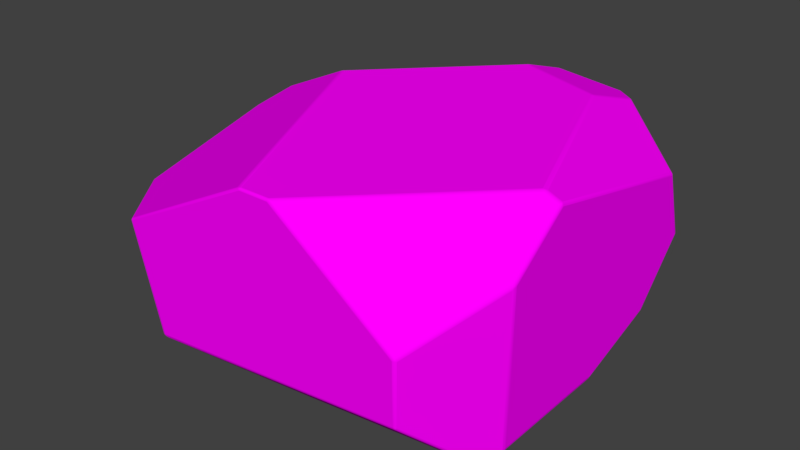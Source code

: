 # Source: Rock3.blend  (saved by Blender 2.78.0; exported with 4.5.12 LTS)
import bpy
from mathutils import Matrix  # noqa: F401  (used for matrix-valued properties, if any)

bpy.ops.wm.read_factory_settings(use_empty=True)
scene = bpy.context.scene
scene.name = 'Scene'

# ---- collections
col_collection_1 = bpy.data.collections.new('Collection 1'); scene.collection.children.link(col_collection_1)

# ---- images (referenced by path relative to the original .blend; pixels are not part of the script)
import os
ASSET_DIR = os.environ.get("B2B_ASSET_DIR", "")  # directory of the original .blend (textures are referenced by path, not embedded)
HERE = os.path.dirname(os.path.abspath(__file__))  # packed textures are extracted next to this script under _unpacked/

def load_image(name, relpath, width, height, colorspace="sRGB"):
    """Load a texture the original file referenced (path relative to the .blend, or extracted next to this script)."""
    p = next((c for c in (os.path.join(HERE, relpath), os.path.join(ASSET_DIR, relpath)) if relpath and os.path.exists(c)), "")
    if p:
        img = bpy.data.images.load(p, check_existing=True)
        img.name = name
    else:  # same state as the original file: an image datablock whose file is absent (Cycles renders it pink)
        img = bpy.data.images.new(name, width, height)
        img.source = "FILE"
        img.filepath = "//" + (relpath or name)
    img.colorspace_settings.name = colorspace
    return img
img_frontend_large_jpg = load_image('frontend-large.jpg', 'frontend-large.jpg', 1024, 1024, 'sRGB')

# ---- materials (node trees are filled in below, after node groups)
mat_rock3 = bpy.data.materials.new('Rock3')
mat_rock3.alpha_threshold = 0.0
mat_rock3.roughness = 0.5

# ---- node groups
ng_auto_smooth = bpy.data.node_groups.new('Auto Smooth', 'GeometryNodeTree')
_s = ng_auto_smooth.interface.new_socket(name='Geometry', in_out='OUTPUT', socket_type='NodeSocketGeometry')
_s = ng_auto_smooth.interface.new_socket(name='Geometry', in_out='INPUT', socket_type='NodeSocketGeometry')
_s = ng_auto_smooth.interface.new_socket(name='Angle', in_out='INPUT', socket_type='NodeSocketFloat')
_s.subtype = 'ANGLE'
_s.min_value = 0.0
_s.max_value = 3.142
ng_auto_smooth.is_modifier = True
_N = ng_auto_smooth.nodes; _L = ng_auto_smooth.links
n0 = _N.new('NodeGroupOutput'); n0.name = 'Group Output'; n0.location = (480, -100)
n1 = _N.new('NodeGroupInput'); n1.name = 'Group Input'; n1.location = (-420, -300)
n2 = _N.new('NodeGroupInput'); n2.name = 'Group Input.001'; n2.location = (-60, -100)
n3 = _N.new('GeometryNodeSetShadeSmooth'); n3.name = 'Set Shade Smooth'; n3.location = (120, -100)
n3.domain = 'EDGE'
n4 = _N.new('GeometryNodeSetShadeSmooth'); n4.name = 'Set Shade Smooth.001'; n4.location = (300, -100)
n5 = _N.new('GeometryNodeInputMeshEdgeAngle'); n5.name = 'Edge Angle'; n5.location = (-420, -220)
n6 = _N.new('GeometryNodeInputEdgeSmooth'); n6.name = 'Is Edge Smooth'; n6.location = (-60, -160)
n7 = _N.new('GeometryNodeInputShadeSmooth'); n7.name = 'Is Face Smooth'; n7.location = (-240, -340)
n8 = _N.new('FunctionNodeBooleanMath'); n8.name = 'Boolean Math'; n8.location = (-60, -220)
n9 = _N.new('FunctionNodeCompare'); n9.name = 'Compare'; n9.location = (-240, -180)
n9.operation = 'LESS_EQUAL'
_L.new(n5.outputs[0], n9.inputs[0])
_L.new(n4.outputs[0], n0.inputs[0])
_L.new(n1.outputs[1], n9.inputs[1])
_L.new(n9.outputs[0], n8.inputs[0])
_L.new(n7.outputs[0], n8.inputs[1])
_L.new(n2.outputs[0], n3.inputs[0])
_L.new(n6.outputs[0], n3.inputs[1])
_L.new(n3.outputs[0], n4.inputs[0])
_L.new(n8.outputs[0], n3.inputs[2])
n0.is_active_output = True

# ---- material node trees
mat_rock3.use_nodes = True; mat_rock3.node_tree.nodes.clear()
_N = mat_rock3.node_tree.nodes; _L = mat_rock3.node_tree.links
n0 = _N.new('ShaderNodeOutputMaterial'); n0.name = 'Material Output'; n0.location = (300, 300)
n1 = _N.new('ShaderNodeBsdfDiffuse'); n1.name = 'Diffuse BSDF'; n1.location = (10, 300)
n2 = _N.new('ShaderNodeTexImage'); n2.name = 'Image Texture'; n2.location = (-180, 300)
n2.width = 140
n2.image = img_frontend_large_jpg
_L.new(n1.outputs[0], n0.inputs[0])
_L.new(n2.outputs[0], n1.inputs[0])
n0.is_active_output = True

# ---- world
world_world = bpy.data.worlds.new('World'); scene.world = world_world
world_world.color = (0.05088, 0.05088, 0.05088)
world_world.use_sun_shadow = False
world_world.sun_shadow_jitter_overblur = 0.0
world_world.cycles.sampling_method = 'MANUAL'

# ---- meshes
me_cube_000 = bpy.data.meshes.new('Cube.000')
me_cube_000.from_pydata([(-1.0, 0.4, -0.5692), (-0.1179, 1.0, -0.4428), (-0.1205, 0.6256, -0.5692), (1.0, -0.2953, 0.528), (0.93, -0.3093, 0.5692), (0.2303, -1.0, 0.5692), (0.08195, -1.0, 0.5692), (-0.4889, 0.1711, 0.5692), (0.5641, 0.6268, 0.5692), (0.1565, 1.0, 0.5048), (0.1179, 0.7913, 0.5692), (1.0, 0.572, 0.343), (0.6096, 0.8914, 0.4879), (0.5003, 1.0, 0.4682), (-1.0, 0.9244, -0.3918), (-0.9581, 1.0, -0.3698), (-1.0, 0.1106, 0.2939), (-0.901, 0.2499, 0.3789), (-0.6916, 1.0, 0.175), (0.815, -0.3361, -0.5692), (1.0, 0.01865, -0.3865), (0.8161, -0.5464, -0.5692), (-1.0, 0.3411, -0.5692), (-0.4443, -1.0, -0.2747), (0.02788, -0.6336, -0.5692), (-0.5853, -1.0, 0.2294), (-1.0, -0.563, 0.1268), (-0.4516, -1.0, -0.2722), (-1.0, -0.4555, -0.2811), (0.4384, 1.0, -0.2511), (1.0, 0.6747, 0.02132), (0.6617, 1.0, -0.004831), (1.0, 0.4178, -0.2527), (0.8075, -1.0, 0.1427), (1.0, -0.5778, 0.3165), (0.9587, -0.6785, -0.4305), (1.0, -0.588, -0.3897), (0.8094, -1.0, -0.1446)], [], [(17, 18, 15, 14, 16), (28, 22, 24, 23, 27), (8, 10, 7, 6, 5, 4), (9, 10, 8, 12, 13), (3, 11, 12, 8, 4), (35, 21, 19, 20, 36), (17, 7, 10, 9, 18), (1, 2, 0, 14, 15), (28, 26, 16, 14, 0, 22), (35, 37, 23, 24, 21), (0, 2, 19, 21, 24, 22), (27, 25, 26, 28), (7, 17, 16, 26, 25, 6), (37, 33, 5, 6, 25, 27, 23), (12, 11, 30, 31, 13), (29, 31, 30, 32), (15, 18, 9, 13, 31, 29, 1), (2, 1, 29, 32, 20, 19), (30, 11, 3, 34, 36, 20, 32), (3, 4, 5, 33, 34), (33, 37, 35, 36, 34)])
me_cube_000.polygons.foreach_set('use_smooth', [True] * 21)
_k = set([(0, 2), (0, 14), (0, 22), (1, 2), (1, 15), (1, 29), (2, 19), (3, 4), (3, 11), (3, 34), (4, 5), (4, 8), (5, 6), (5, 33), (6, 7), (6, 25), (7, 10), (7, 17), (8, 10), (8, 12), (9, 10), (9, 13), (9, 18), (11, 12), (11, 30), (12, 13), (13, 31), (14, 15), (14, 16), (15, 18), (16, 17), (16, 26), (17, 18), (19, 20), (19, 21), (20, 32), (20, 36), (21, 24), (21, 35), (22, 24), (22, 28), (23, 24), (23, 27), (23, 37), (25, 26), (25, 27), (26, 28), (27, 28), (29, 31), (29, 32), (30, 31), (30, 32), (33, 34), (33, 37), (34, 36), (35, 36), (35, 37)])
me_cube_000.attributes.new('sharp_edge', 'BOOLEAN', 'EDGE').data.foreach_set('value', [ (min(e.vertices), max(e.vertices)) in _k for e in me_cube_000.edges])
_k = {(0, 2): 1.0, (0, 14): 1.0, (1, 15): 1.0, (1, 2): 1.0, (1, 29): 1.0, (3, 11): 1.0, (4, 8): 1.0, (5, 33): 1.0, (4, 5): 1.0, (3, 4): 1.0, (5, 6): 1.0, (6, 7): 1.0, (7, 17): 1.0, (7, 10): 1.0, (9, 18): 1.0, (9, 10): 1.0, (8, 10): 1.0, (8, 12): 1.0, (9, 13): 1.0, (12, 13): 1.0, (11, 12): 1.0, (16, 26): 1.0, (17, 18): 1.0, (16, 17): 1.0, (15, 18): 1.0, (14, 15): 1.0, (14, 16): 1.0, (2, 19): 1.0, (20, 32): 1.0, (21, 35): 1.0, (20, 36): 1.0, (19, 21): 1.0, (19, 20): 1.0, (0, 22): 1.0, (23, 37): 1.0, (21, 24): 1.0, (23, 24): 1.0, (23, 27): 1.0, (22, 28): 1.0, (22, 24): 1.0, (6, 25): 1.0, (27, 28): 1.0, (26, 28): 1.0, (25, 26): 1.0, (25, 27): 1.0, (11, 30): 1.0, (13, 31): 1.0, (30, 31): 1.0, (30, 32): 1.0, (29, 31): 1.0, (29, 32): 1.0, (3, 34): 1.0, (35, 36): 1.0, (35, 37): 1.0, (34, 36): 1.0, (33, 34): 1.0, (33, 37): 1.0}
me_cube_000.attributes.new('crease_edge', 'FLOAT', 'EDGE').data.foreach_set('value', [_k.get((min(e.vertices), max(e.vertices)), 0.0) for e in me_cube_000.edges])
_uv = me_cube_000.uv_layers.new(name='UVMap')
_uv.uv.foreach_set('vector', [0.6035, 0.7403, 0.6035, 0.9234, 0.5197, 0.9436, 0.5132, 0.9268, 0.5846, 0.7108, 0.5839, 0.1205, 0.665, 0.0, 0.665, 0.3244, 0.5821, 0.2985, 0.5814, 0.2973, 0.2336, 0.1046, 0.2551, 0.2078, 0.1641, 0.3434, 0.0, 0.206, 0.0006503, 0.172, 0.102, 0.01549, 0.2861, 0.2009, 0.2551, 0.2078, 0.2336, 0.1046, 0.2729, 0.09664, 0.2882, 0.1225, 0.105, 0.0, 0.2317, 0.00699, 0.2729, 0.09664, 0.2336, 0.1046, 0.102, 0.01549, 0.4651, 0.0, 0.4595, 0.04137, 0.4331, 0.06455, 0.3742, 0.06833, 0.4505, 0.002092, 0.1769, 0.4405, 0.1641, 0.3434, 0.2551, 0.2078, 0.2861, 0.2009, 0.2882, 0.399, 0.3281, 0.4, 0.3764, 0.358, 0.4651, 0.5107, 0.3977, 0.5702, 0.3851, 0.5703, 0.4909, 0.6153, 0.5435, 0.5703, 0.5846, 0.7108, 0.5132, 0.9268, 0.4748, 0.8198, 0.4732, 0.8067, 0.3022, 0.5706, 0.3474, 0.5868, 0.3756, 0.8726, 0.3174, 0.7853, 0.2882, 0.6105, 0.5753, 0.4513, 0.4651, 0.3402, 0.4729, 0.03322, 0.4946, 0.0, 0.5814, 0.1177, 0.5814, 0.442, 0.3605, 1.0, 0.2882, 0.9712, 0.302, 0.8756, 0.3605, 0.8741, 0.1641, 0.3434, 0.1769, 0.4405, 0.1582, 0.4634, 0.06533, 0.4615, 0.003129, 0.3628, 0.0, 0.206, 0.3474, 0.5868, 0.3873, 0.5703, 0.4677, 0.6731, 0.4732, 0.706, 0.4508, 0.8741, 0.3763, 0.8741, 0.3756, 0.8726, 0.01329, 0.5461, 0.04318, 0.4634, 0.08868, 0.4757, 0.08424, 0.5533, 0.01345, 0.5716, 0.1137, 0.6133, 0.08424, 0.5533, 0.08868, 0.4757, 0.1274, 0.4863, 0.09691, 0.9339, 0.02626, 0.8526, 0.0, 0.648, 0.01345, 0.5716, 0.08424, 0.5533, 0.1137, 0.6133, 0.1274, 0.7466, 0.3764, 0.358, 0.3281, 0.4, 0.2882, 0.2904, 0.3229, 0.1136, 0.3742, 0.06833, 0.4331, 0.06455, 0.1927, 0.4634, 0.2389, 0.4865, 0.2651, 0.6811, 0.2346, 0.7444, 0.1333, 0.7463, 0.134, 0.6103, 0.1533, 0.5208, 0.2651, 0.6811, 0.271, 0.6877, 0.271, 0.8769, 0.2096, 0.8484, 0.2346, 0.7444, 0.2096, 0.8484, 0.1684, 0.8482, 0.1274, 0.7687, 0.1333, 0.7463, 0.2346, 0.7444])
me_cube_000.materials.append(mat_rock3)
me_cube_000.use_remesh_preserve_volume = False
me_cube_000.use_remesh_preserve_attributes = False
me_cube_000.use_mirror_vertex_groups = False
me_cube_000.update()

# ---- objects
ob_cube_000 = bpy.data.objects.new('Cube.000', me_cube_000)

# ---- transforms, parenting, visibility, modifiers, constraints
ob_cube_000.location = (0.0, 0.0, 0.0)
ob_cube_000.lineart.crease_threshold = 0.0
_m = ob_cube_000.modifiers.new('Bevel', 'BEVEL')
_m.width = 0.239
_m.width_pct = 0.239
_m.segments = 3
_m.limit_method = 'NONE'
_m.spread = 0.0
_m = ob_cube_000.modifiers.new('Auto Smooth', 'NODES')
_m.node_group = ng_auto_smooth
_gi = [s.identifier for s in ng_auto_smooth.interface.items_tree if s.item_type == 'SOCKET' and s.in_out == 'INPUT']
_m[_gi[1]] = 1.047  # Angle

# ---- collection membership
col_collection_1.objects.link(ob_cube_000)

# ---- scene / render settings (as saved in the file)
scene.frame_start = 1; scene.frame_end = 250; scene.frame_set(69)
scene.render.engine = 'CYCLES'
scene.render.resolution_percentage = 50
scene.render.dither_intensity = 0.0
scene.cycles.use_denoising = False
scene.cycles.samples = 128
scene.cycles.sampling_pattern = 'TABULATED_SOBOL'
scene.cycles.light_sampling_threshold = 0.0
scene.cycles.use_adaptive_sampling = False
scene.cycles.use_light_tree = False
scene.cycles.blur_glossy = 0.0
scene.cycles.sample_clamp_indirect = 0.0
scene.view_settings.view_transform = 'Standard'
bpy.context.view_layer.update()

# ---- added for rendering (the .blend has no active camera and no usable light): camera, sun
cam_auto = bpy.data.cameras.new('AutoCamera')
cam_auto.lens = 50.0
cam_auto.sensor_width = 36.0
cam_auto.clip_end = 1000.0
ob_auto_camera = bpy.data.objects.new('AutoCamera', cam_auto)
scene.collection.objects.link(ob_auto_camera)
ob_auto_camera.location = (2.82093, -3.38512, 2.25674)
ob_auto_camera.rotation_euler = (1.09748, -7.21219e-08, 0.694738)
scene.camera = ob_auto_camera
light_auto_sun = bpy.data.lights.new('AutoSun', 'SUN')
light_auto_sun.energy = 3.0
light_auto_sun.angle = 0.0523599
ob_auto_sun = bpy.data.objects.new('AutoSun', light_auto_sun)
scene.collection.objects.link(ob_auto_sun)
ob_auto_sun.rotation_euler = (0.872665, 0.174533, 0.523599)
bpy.context.view_layer.update()
